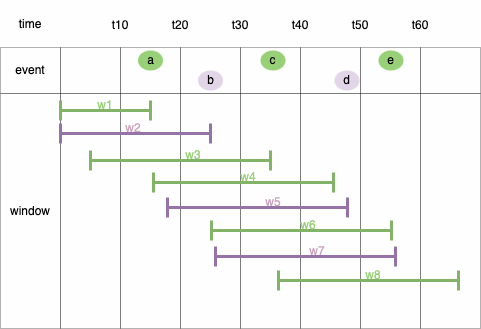

The diagram above was exported from draw.io. Its source (the exported page's mxGraphModel, read from the mxfile embedded in the PNG):
<mxGraphModel dx="476" dy="906" grid="1" gridSize="10" guides="1" tooltips="1" connect="1" arrows="1" fold="1" page="1" pageScale="1" pageWidth="1169" pageHeight="827" math="0" shadow="0">
  <root>
    <mxCell id="0" />
    <mxCell id="1" parent="0" />
    <mxCell id="pjavsnHLvcbqXYeomyV3-1" value="" style="childLayout=tableLayout;recursiveResize=0;shadow=0;fillColor=#f5f5f5;strokeColor=none;opacity=10;fontColor=#333333;" parent="1" vertex="1">
      <mxGeometry x="190" y="360" width="480" height="328" as="geometry" />
    </mxCell>
    <mxCell id="pjavsnHLvcbqXYeomyV3-2" value="" style="shape=tableRow;horizontal=0;startSize=0;swimlaneHead=0;swimlaneBody=0;top=0;left=0;bottom=0;right=0;dropTarget=0;collapsible=0;recursiveResize=0;expand=0;fontStyle=0;fillColor=none;strokeColor=inherit;opacity=0;" parent="pjavsnHLvcbqXYeomyV3-1" vertex="1">
      <mxGeometry width="480" height="47" as="geometry" />
    </mxCell>
    <mxCell id="pjavsnHLvcbqXYeomyV3-3" value="time" style="connectable=0;recursiveResize=0;strokeColor=inherit;fillColor=none;align=center;whiteSpace=wrap;html=1;opacity=30;" parent="pjavsnHLvcbqXYeomyV3-2" vertex="1">
      <mxGeometry width="60" height="47" as="geometry">
        <mxRectangle width="60" height="47" as="alternateBounds" />
      </mxGeometry>
    </mxCell>
    <mxCell id="pjavsnHLvcbqXYeomyV3-4" value="" style="connectable=0;recursiveResize=0;strokeColor=inherit;fillColor=none;align=center;whiteSpace=wrap;html=1;opacity=30;" parent="pjavsnHLvcbqXYeomyV3-2" vertex="1">
      <mxGeometry x="60" width="60" height="47" as="geometry">
        <mxRectangle width="60" height="47" as="alternateBounds" />
      </mxGeometry>
    </mxCell>
    <mxCell id="pjavsnHLvcbqXYeomyV3-5" value="" style="connectable=0;recursiveResize=0;strokeColor=inherit;fillColor=none;align=center;whiteSpace=wrap;html=1;opacity=30;" parent="pjavsnHLvcbqXYeomyV3-2" vertex="1">
      <mxGeometry x="120" width="60" height="47" as="geometry">
        <mxRectangle width="60" height="47" as="alternateBounds" />
      </mxGeometry>
    </mxCell>
    <mxCell id="pjavsnHLvcbqXYeomyV3-6" style="connectable=0;recursiveResize=0;strokeColor=inherit;fillColor=none;align=center;whiteSpace=wrap;html=1;opacity=30;" parent="pjavsnHLvcbqXYeomyV3-2" vertex="1">
      <mxGeometry x="180" width="60" height="47" as="geometry">
        <mxRectangle width="60" height="47" as="alternateBounds" />
      </mxGeometry>
    </mxCell>
    <mxCell id="pjavsnHLvcbqXYeomyV3-7" style="connectable=0;recursiveResize=0;strokeColor=inherit;fillColor=none;align=center;whiteSpace=wrap;html=1;opacity=30;" parent="pjavsnHLvcbqXYeomyV3-2" vertex="1">
      <mxGeometry x="240" width="60" height="47" as="geometry">
        <mxRectangle width="60" height="47" as="alternateBounds" />
      </mxGeometry>
    </mxCell>
    <mxCell id="pjavsnHLvcbqXYeomyV3-8" style="connectable=0;recursiveResize=0;strokeColor=inherit;fillColor=none;align=center;whiteSpace=wrap;html=1;opacity=30;" parent="pjavsnHLvcbqXYeomyV3-2" vertex="1">
      <mxGeometry x="300" width="60" height="47" as="geometry">
        <mxRectangle width="60" height="47" as="alternateBounds" />
      </mxGeometry>
    </mxCell>
    <mxCell id="PU0dzUxy8LTT69XPLCky-1" style="connectable=0;recursiveResize=0;strokeColor=inherit;fillColor=none;align=center;whiteSpace=wrap;html=1;opacity=30;" parent="pjavsnHLvcbqXYeomyV3-2" vertex="1">
      <mxGeometry x="360" width="60" height="47" as="geometry">
        <mxRectangle width="60" height="47" as="alternateBounds" />
      </mxGeometry>
    </mxCell>
    <mxCell id="PU0dzUxy8LTT69XPLCky-6" style="connectable=0;recursiveResize=0;strokeColor=inherit;fillColor=none;align=center;whiteSpace=wrap;html=1;opacity=30;" parent="pjavsnHLvcbqXYeomyV3-2" vertex="1">
      <mxGeometry x="420" width="60" height="47" as="geometry">
        <mxRectangle width="60" height="47" as="alternateBounds" />
      </mxGeometry>
    </mxCell>
    <mxCell id="pjavsnHLvcbqXYeomyV3-12" style="shape=tableRow;horizontal=0;startSize=0;swimlaneHead=0;swimlaneBody=0;top=0;left=0;bottom=0;right=0;dropTarget=0;collapsible=0;recursiveResize=0;expand=0;fontStyle=0;fillColor=none;strokeColor=default;opacity=30;" parent="pjavsnHLvcbqXYeomyV3-1" vertex="1">
      <mxGeometry y="47" width="480" height="46" as="geometry" />
    </mxCell>
    <mxCell id="pjavsnHLvcbqXYeomyV3-13" value="event" style="connectable=0;recursiveResize=0;strokeColor=inherit;fillColor=none;align=center;whiteSpace=wrap;html=1;opacity=30;" parent="pjavsnHLvcbqXYeomyV3-12" vertex="1">
      <mxGeometry width="60" height="46" as="geometry">
        <mxRectangle width="60" height="46" as="alternateBounds" />
      </mxGeometry>
    </mxCell>
    <mxCell id="pjavsnHLvcbqXYeomyV3-14" value="" style="connectable=0;recursiveResize=0;strokeColor=default;fillColor=none;align=center;whiteSpace=wrap;html=1;opacity=30;" parent="pjavsnHLvcbqXYeomyV3-12" vertex="1">
      <mxGeometry x="60" width="60" height="46" as="geometry">
        <mxRectangle width="60" height="46" as="alternateBounds" />
      </mxGeometry>
    </mxCell>
    <mxCell id="pjavsnHLvcbqXYeomyV3-15" value="" style="connectable=0;recursiveResize=0;strokeColor=default;fillColor=none;align=center;whiteSpace=wrap;html=1;opacity=30;" parent="pjavsnHLvcbqXYeomyV3-12" vertex="1">
      <mxGeometry x="120" width="60" height="46" as="geometry">
        <mxRectangle width="60" height="46" as="alternateBounds" />
      </mxGeometry>
    </mxCell>
    <mxCell id="pjavsnHLvcbqXYeomyV3-16" style="connectable=0;recursiveResize=0;strokeColor=default;fillColor=none;align=center;whiteSpace=wrap;html=1;opacity=30;" parent="pjavsnHLvcbqXYeomyV3-12" vertex="1">
      <mxGeometry x="180" width="60" height="46" as="geometry">
        <mxRectangle width="60" height="46" as="alternateBounds" />
      </mxGeometry>
    </mxCell>
    <mxCell id="pjavsnHLvcbqXYeomyV3-17" style="connectable=0;recursiveResize=0;strokeColor=default;fillColor=none;align=center;whiteSpace=wrap;html=1;opacity=30;" parent="pjavsnHLvcbqXYeomyV3-12" vertex="1">
      <mxGeometry x="240" width="60" height="46" as="geometry">
        <mxRectangle width="60" height="46" as="alternateBounds" />
      </mxGeometry>
    </mxCell>
    <mxCell id="pjavsnHLvcbqXYeomyV3-18" style="connectable=0;recursiveResize=0;strokeColor=default;fillColor=none;align=center;whiteSpace=wrap;html=1;opacity=30;" parent="pjavsnHLvcbqXYeomyV3-12" vertex="1">
      <mxGeometry x="300" width="60" height="46" as="geometry">
        <mxRectangle width="60" height="46" as="alternateBounds" />
      </mxGeometry>
    </mxCell>
    <mxCell id="PU0dzUxy8LTT69XPLCky-2" style="connectable=0;recursiveResize=0;strokeColor=default;fillColor=none;align=center;whiteSpace=wrap;html=1;opacity=30;" parent="pjavsnHLvcbqXYeomyV3-12" vertex="1">
      <mxGeometry x="360" width="60" height="46" as="geometry">
        <mxRectangle width="60" height="46" as="alternateBounds" />
      </mxGeometry>
    </mxCell>
    <mxCell id="PU0dzUxy8LTT69XPLCky-7" style="connectable=0;recursiveResize=0;strokeColor=default;fillColor=none;align=center;whiteSpace=wrap;html=1;opacity=30;" parent="pjavsnHLvcbqXYeomyV3-12" vertex="1">
      <mxGeometry x="420" width="60" height="46" as="geometry">
        <mxRectangle width="60" height="46" as="alternateBounds" />
      </mxGeometry>
    </mxCell>
    <mxCell id="pjavsnHLvcbqXYeomyV3-22" style="shape=tableRow;horizontal=0;startSize=0;swimlaneHead=0;swimlaneBody=0;top=0;left=0;bottom=0;right=0;dropTarget=0;collapsible=0;recursiveResize=0;expand=0;fontStyle=0;fillColor=none;strokeColor=default;opacity=30;" parent="pjavsnHLvcbqXYeomyV3-1" vertex="1">
      <mxGeometry y="93" width="480" height="47" as="geometry" />
    </mxCell>
    <mxCell id="pjavsnHLvcbqXYeomyV3-23" value="window" style="connectable=0;recursiveResize=0;strokeColor=inherit;fillColor=none;align=center;whiteSpace=wrap;html=1;opacity=30;rowspan=5;colspan=1;" parent="pjavsnHLvcbqXYeomyV3-22" vertex="1">
      <mxGeometry width="60" height="235" as="geometry">
        <mxRectangle width="60" height="47" as="alternateBounds" />
      </mxGeometry>
    </mxCell>
    <mxCell id="pjavsnHLvcbqXYeomyV3-24" value="" style="connectable=0;recursiveResize=0;strokeColor=default;fillColor=none;align=center;whiteSpace=wrap;html=1;opacity=30;rowspan=5;colspan=1;" parent="pjavsnHLvcbqXYeomyV3-22" vertex="1">
      <mxGeometry x="60" width="60" height="235" as="geometry">
        <mxRectangle width="60" height="47" as="alternateBounds" />
      </mxGeometry>
    </mxCell>
    <mxCell id="pjavsnHLvcbqXYeomyV3-25" value="" style="connectable=0;recursiveResize=0;strokeColor=default;fillColor=none;align=center;whiteSpace=wrap;html=1;opacity=30;rowspan=5;colspan=1;" parent="pjavsnHLvcbqXYeomyV3-22" vertex="1">
      <mxGeometry x="120" width="60" height="235" as="geometry">
        <mxRectangle width="60" height="47" as="alternateBounds" />
      </mxGeometry>
    </mxCell>
    <mxCell id="pjavsnHLvcbqXYeomyV3-26" style="connectable=0;recursiveResize=0;strokeColor=default;fillColor=none;align=center;whiteSpace=wrap;html=1;opacity=30;rowspan=5;colspan=1;" parent="pjavsnHLvcbqXYeomyV3-22" vertex="1">
      <mxGeometry x="180" width="60" height="235" as="geometry">
        <mxRectangle width="60" height="47" as="alternateBounds" />
      </mxGeometry>
    </mxCell>
    <mxCell id="pjavsnHLvcbqXYeomyV3-27" style="connectable=0;recursiveResize=0;strokeColor=default;fillColor=none;align=center;whiteSpace=wrap;html=1;opacity=30;rowspan=5;colspan=1;" parent="pjavsnHLvcbqXYeomyV3-22" vertex="1">
      <mxGeometry x="240" width="60" height="235" as="geometry">
        <mxRectangle width="60" height="47" as="alternateBounds" />
      </mxGeometry>
    </mxCell>
    <mxCell id="pjavsnHLvcbqXYeomyV3-28" style="connectable=0;recursiveResize=0;strokeColor=default;fillColor=none;align=center;whiteSpace=wrap;html=1;opacity=30;rowspan=5;colspan=1;" parent="pjavsnHLvcbqXYeomyV3-22" vertex="1">
      <mxGeometry x="300" width="60" height="235" as="geometry">
        <mxRectangle width="60" height="47" as="alternateBounds" />
      </mxGeometry>
    </mxCell>
    <mxCell id="PU0dzUxy8LTT69XPLCky-3" style="connectable=0;recursiveResize=0;strokeColor=default;fillColor=none;align=center;whiteSpace=wrap;html=1;opacity=30;rowspan=5;colspan=1;" parent="pjavsnHLvcbqXYeomyV3-22" vertex="1">
      <mxGeometry x="360" width="60" height="235" as="geometry">
        <mxRectangle width="60" height="47" as="alternateBounds" />
      </mxGeometry>
    </mxCell>
    <mxCell id="PU0dzUxy8LTT69XPLCky-8" style="connectable=0;recursiveResize=0;strokeColor=default;fillColor=none;align=center;whiteSpace=wrap;html=1;opacity=30;rowspan=5;colspan=1;" parent="pjavsnHLvcbqXYeomyV3-22" vertex="1">
      <mxGeometry x="420" width="60" height="235" as="geometry">
        <mxRectangle width="60" height="47" as="alternateBounds" />
      </mxGeometry>
    </mxCell>
    <mxCell id="pjavsnHLvcbqXYeomyV3-32" style="shape=tableRow;horizontal=0;startSize=0;swimlaneHead=0;swimlaneBody=0;top=0;left=0;bottom=0;right=0;dropTarget=0;collapsible=0;recursiveResize=0;expand=0;fontStyle=0;fillColor=none;strokeColor=default;opacity=30;" parent="pjavsnHLvcbqXYeomyV3-1" vertex="1">
      <mxGeometry y="140" width="480" height="47" as="geometry" />
    </mxCell>
    <mxCell id="pjavsnHLvcbqXYeomyV3-42" style="shape=tableRow;horizontal=0;startSize=0;swimlaneHead=0;swimlaneBody=0;top=0;left=0;bottom=0;right=0;dropTarget=0;collapsible=0;recursiveResize=0;expand=0;fontStyle=0;fillColor=none;strokeColor=default;opacity=30;" parent="pjavsnHLvcbqXYeomyV3-1" vertex="1">
      <mxGeometry y="187" width="480" height="47" as="geometry" />
    </mxCell>
    <mxCell id="PU0dzUxy8LTT69XPLCky-21" style="shape=tableRow;horizontal=0;startSize=0;swimlaneHead=0;swimlaneBody=0;top=0;left=0;bottom=0;right=0;dropTarget=0;collapsible=0;recursiveResize=0;expand=0;fontStyle=0;fillColor=none;strokeColor=default;opacity=30;" parent="pjavsnHLvcbqXYeomyV3-1" vertex="1">
      <mxGeometry y="234" width="480" height="47" as="geometry" />
    </mxCell>
    <mxCell id="PU0dzUxy8LTT69XPLCky-30" style="shape=tableRow;horizontal=0;startSize=0;swimlaneHead=0;swimlaneBody=0;top=0;left=0;bottom=0;right=0;dropTarget=0;collapsible=0;recursiveResize=0;expand=0;fontStyle=0;fillColor=none;strokeColor=default;opacity=30;" parent="pjavsnHLvcbqXYeomyV3-1" vertex="1">
      <mxGeometry y="281" width="480" height="47" as="geometry" />
    </mxCell>
    <mxCell id="pjavsnHLvcbqXYeomyV3-52" value="t10" style="text;html=1;align=center;verticalAlign=middle;whiteSpace=wrap;rounded=0;opacity=30;strokeColor=none;" parent="1" vertex="1">
      <mxGeometry x="280" y="370" width="60" height="30" as="geometry" />
    </mxCell>
    <mxCell id="pjavsnHLvcbqXYeomyV3-53" value="t20" style="text;html=1;align=center;verticalAlign=middle;whiteSpace=wrap;rounded=0;opacity=30;strokeColor=none;" parent="1" vertex="1">
      <mxGeometry x="340" y="370" width="60" height="30" as="geometry" />
    </mxCell>
    <mxCell id="pjavsnHLvcbqXYeomyV3-54" value="t30" style="text;html=1;align=center;verticalAlign=middle;whiteSpace=wrap;rounded=0;opacity=30;strokeColor=none;" parent="1" vertex="1">
      <mxGeometry x="400" y="370" width="60" height="30" as="geometry" />
    </mxCell>
    <mxCell id="pjavsnHLvcbqXYeomyV3-55" value="t40" style="text;html=1;align=center;verticalAlign=middle;whiteSpace=wrap;rounded=0;opacity=30;strokeColor=none;" parent="1" vertex="1">
      <mxGeometry x="460" y="370" width="60" height="30" as="geometry" />
    </mxCell>
    <mxCell id="pjavsnHLvcbqXYeomyV3-58" value="a" style="ellipse;whiteSpace=wrap;html=1;fillColor=#97D077;strokeColor=none;" parent="1" vertex="1">
      <mxGeometry x="327.5" y="410" width="25" height="20" as="geometry" />
    </mxCell>
    <mxCell id="pjavsnHLvcbqXYeomyV3-64" value="&lt;font color=&quot;#97d077&quot;&gt;w1&lt;/font&gt;" style="text;html=1;align=center;verticalAlign=middle;whiteSpace=wrap;rounded=0;" parent="1" vertex="1">
      <mxGeometry x="265" y="450" width="60" height="30" as="geometry" />
    </mxCell>
    <mxCell id="pjavsnHLvcbqXYeomyV3-72" value="b" style="ellipse;whiteSpace=wrap;html=1;fillColor=#e1d5e7;strokeColor=none;" parent="1" vertex="1">
      <mxGeometry x="387.5" y="430" width="25" height="20" as="geometry" />
    </mxCell>
    <mxCell id="PU0dzUxy8LTT69XPLCky-11" value="" style="shape=crossbar;whiteSpace=wrap;html=1;rounded=1;strokeWidth=3;fillColor=#d5e8d4;strokeColor=#82b366;" parent="1" vertex="1">
      <mxGeometry x="250" y="460" width="90" height="20" as="geometry" />
    </mxCell>
    <mxCell id="PU0dzUxy8LTT69XPLCky-12" value="c" style="ellipse;whiteSpace=wrap;html=1;fillColor=#97D077;strokeColor=none;" parent="1" vertex="1">
      <mxGeometry x="450" y="410" width="25" height="20" as="geometry" />
    </mxCell>
    <mxCell id="PU0dzUxy8LTT69XPLCky-13" value="d" style="ellipse;whiteSpace=wrap;html=1;fillColor=#e1d5e7;strokeColor=none;" parent="1" vertex="1">
      <mxGeometry x="524" y="430" width="25" height="20" as="geometry" />
    </mxCell>
    <mxCell id="PU0dzUxy8LTT69XPLCky-14" value="e" style="ellipse;whiteSpace=wrap;html=1;fillColor=#97D077;strokeColor=none;" parent="1" vertex="1">
      <mxGeometry x="568" y="410" width="25" height="20" as="geometry" />
    </mxCell>
    <mxCell id="PU0dzUxy8LTT69XPLCky-15" value="t50" style="text;html=1;align=center;verticalAlign=middle;whiteSpace=wrap;rounded=0;opacity=30;strokeColor=none;" parent="1" vertex="1">
      <mxGeometry x="520" y="370" width="60" height="30" as="geometry" />
    </mxCell>
    <mxCell id="PU0dzUxy8LTT69XPLCky-16" value="t60" style="text;html=1;align=center;verticalAlign=middle;whiteSpace=wrap;rounded=0;opacity=30;strokeColor=none;" parent="1" vertex="1">
      <mxGeometry x="580" y="370" width="60" height="30" as="geometry" />
    </mxCell>
    <mxCell id="PU0dzUxy8LTT69XPLCky-17" value="" style="shape=crossbar;whiteSpace=wrap;html=1;rounded=1;strokeWidth=3;fillColor=#e1d5e7;strokeColor=#9673a6;" parent="1" vertex="1">
      <mxGeometry x="250" y="483" width="150" height="20" as="geometry" />
    </mxCell>
    <mxCell id="PU0dzUxy8LTT69XPLCky-18" value="" style="shape=crossbar;whiteSpace=wrap;html=1;rounded=1;strokeWidth=3;fillColor=#d5e8d4;strokeColor=#82b366;" parent="1" vertex="1">
      <mxGeometry x="280" y="510" width="180" height="20" as="geometry" />
    </mxCell>
    <mxCell id="PU0dzUxy8LTT69XPLCky-19" value="" style="shape=crossbar;whiteSpace=wrap;html=1;rounded=1;strokeWidth=3;fillColor=#e1d5e7;strokeColor=#9673a6;" parent="1" vertex="1">
      <mxGeometry x="357" y="557" width="180" height="20" as="geometry" />
    </mxCell>
    <mxCell id="PU0dzUxy8LTT69XPLCky-20" value="" style="shape=crossbar;whiteSpace=wrap;html=1;rounded=1;strokeWidth=3;fillColor=#d5e8d4;strokeColor=#82b366;" parent="1" vertex="1">
      <mxGeometry x="343" y="532" width="180" height="20" as="geometry" />
    </mxCell>
    <mxCell id="PU0dzUxy8LTT69XPLCky-39" value="" style="shape=crossbar;whiteSpace=wrap;html=1;rounded=1;strokeWidth=3;fillColor=#d5e8d4;strokeColor=#82b366;" parent="1" vertex="1">
      <mxGeometry x="401" y="580" width="180" height="20" as="geometry" />
    </mxCell>
    <mxCell id="PU0dzUxy8LTT69XPLCky-41" value="" style="shape=crossbar;whiteSpace=wrap;html=1;rounded=1;strokeWidth=3;fillColor=#e1d5e7;strokeColor=#9673a6;" parent="1" vertex="1">
      <mxGeometry x="405" y="606" width="180" height="20" as="geometry" />
    </mxCell>
    <mxCell id="PU0dzUxy8LTT69XPLCky-42" value="" style="shape=crossbar;whiteSpace=wrap;html=1;rounded=1;strokeWidth=3;fillColor=#d5e8d4;strokeColor=#82b366;" parent="1" vertex="1">
      <mxGeometry x="468" y="630" width="180" height="20" as="geometry" />
    </mxCell>
    <mxCell id="PU0dzUxy8LTT69XPLCky-43" value="&lt;font color=&quot;#cda2be&quot;&gt;w2&lt;/font&gt;" style="text;html=1;align=center;verticalAlign=middle;whiteSpace=wrap;rounded=0;" parent="1" vertex="1">
      <mxGeometry x="292.5" y="473" width="60" height="30" as="geometry" />
    </mxCell>
    <mxCell id="PU0dzUxy8LTT69XPLCky-44" value="&lt;font color=&quot;#97d077&quot;&gt;w3&lt;/font&gt;" style="text;html=1;align=center;verticalAlign=middle;whiteSpace=wrap;rounded=0;" parent="1" vertex="1">
      <mxGeometry x="352.5" y="500" width="60" height="30" as="geometry" />
    </mxCell>
    <mxCell id="PU0dzUxy8LTT69XPLCky-45" value="&lt;font color=&quot;#97d077&quot;&gt;w4&lt;/font&gt;" style="text;html=1;align=center;verticalAlign=middle;whiteSpace=wrap;rounded=0;" parent="1" vertex="1">
      <mxGeometry x="408" y="522" width="60" height="30" as="geometry" />
    </mxCell>
    <mxCell id="PU0dzUxy8LTT69XPLCky-46" value="&lt;font color=&quot;#cda2be&quot;&gt;w5&lt;/font&gt;" style="text;html=1;align=center;verticalAlign=middle;whiteSpace=wrap;rounded=0;" parent="1" vertex="1">
      <mxGeometry x="432.5" y="547" width="60" height="30" as="geometry" />
    </mxCell>
    <mxCell id="PU0dzUxy8LTT69XPLCky-47" value="&lt;font color=&quot;#97d077&quot;&gt;w6&lt;/font&gt;" style="text;html=1;align=center;verticalAlign=middle;whiteSpace=wrap;rounded=0;" parent="1" vertex="1">
      <mxGeometry x="468" y="570" width="60" height="30" as="geometry" />
    </mxCell>
    <mxCell id="PU0dzUxy8LTT69XPLCky-48" value="&lt;font color=&quot;#cda2be&quot;&gt;w7&lt;/font&gt;" style="text;html=1;align=center;verticalAlign=middle;whiteSpace=wrap;rounded=0;" parent="1" vertex="1">
      <mxGeometry x="477" y="596" width="60" height="30" as="geometry" />
    </mxCell>
    <mxCell id="PU0dzUxy8LTT69XPLCky-49" value="&lt;font color=&quot;#97d077&quot;&gt;w8&lt;/font&gt;" style="text;html=1;align=center;verticalAlign=middle;whiteSpace=wrap;rounded=0;" parent="1" vertex="1">
      <mxGeometry x="533" y="620" width="60" height="30" as="geometry" />
    </mxCell>
  </root>
</mxGraphModel>